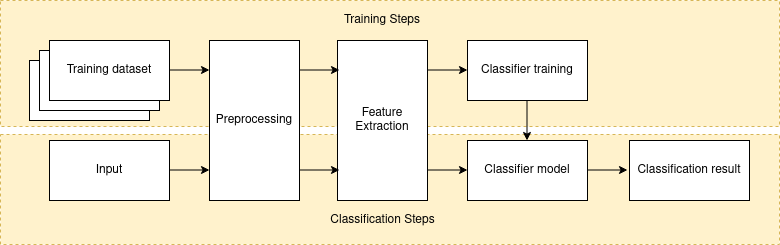

The diagram above was exported from draw.io. Its source (the exported page's mxGraphModel, read from the mxfile embedded in the PNG):
<mxGraphModel dx="1350" dy="793" grid="1" gridSize="10" guides="1" tooltips="1" connect="1" arrows="1" fold="1" page="1" pageScale="1" pageWidth="850" pageHeight="1100" math="0" shadow="0">
  <root>
    <mxCell id="izK-uJKhAldXDRUpDZgM-0" />
    <mxCell id="izK-uJKhAldXDRUpDZgM-1" parent="izK-uJKhAldXDRUpDZgM-0" />
    <mxCell id="izK-uJKhAldXDRUpDZgM-23" value="" style="rounded=0;whiteSpace=wrap;html=1;dashed=1;fillColor=#fff2cc;strokeColor=#d6b656;" parent="izK-uJKhAldXDRUpDZgM-1" vertex="1">
      <mxGeometry x="21" y="164" width="779" height="110" as="geometry" />
    </mxCell>
    <mxCell id="izK-uJKhAldXDRUpDZgM-22" value="" style="rounded=0;whiteSpace=wrap;html=1;dashed=1;fillColor=#fff2cc;strokeColor=#d6b656;" parent="izK-uJKhAldXDRUpDZgM-1" vertex="1">
      <mxGeometry x="21" y="30" width="779" height="126" as="geometry" />
    </mxCell>
    <mxCell id="izK-uJKhAldXDRUpDZgM-21" value="" style="rounded=0;whiteSpace=wrap;html=1;" parent="izK-uJKhAldXDRUpDZgM-1" vertex="1">
      <mxGeometry x="50" y="90" width="120" height="60" as="geometry" />
    </mxCell>
    <mxCell id="izK-uJKhAldXDRUpDZgM-20" value="" style="rounded=0;whiteSpace=wrap;html=1;" parent="izK-uJKhAldXDRUpDZgM-1" vertex="1">
      <mxGeometry x="60" y="80" width="120" height="60" as="geometry" />
    </mxCell>
    <mxCell id="izK-uJKhAldXDRUpDZgM-3" value="Training dataset" style="rounded=0;whiteSpace=wrap;html=1;" parent="izK-uJKhAldXDRUpDZgM-1" vertex="1">
      <mxGeometry x="70" y="70" width="120" height="60" as="geometry" />
    </mxCell>
    <mxCell id="izK-uJKhAldXDRUpDZgM-4" value="Preprocessing" style="rounded=0;whiteSpace=wrap;html=1;" parent="izK-uJKhAldXDRUpDZgM-1" vertex="1">
      <mxGeometry x="230" y="70" width="90" height="160" as="geometry" />
    </mxCell>
    <mxCell id="izK-uJKhAldXDRUpDZgM-5" value="Feature Extraction" style="rounded=0;whiteSpace=wrap;html=1;" parent="izK-uJKhAldXDRUpDZgM-1" vertex="1">
      <mxGeometry x="358" y="70" width="90" height="160" as="geometry" />
    </mxCell>
    <mxCell id="izK-uJKhAldXDRUpDZgM-6" value="Classifier training" style="rounded=0;whiteSpace=wrap;html=1;" parent="izK-uJKhAldXDRUpDZgM-1" vertex="1">
      <mxGeometry x="488" y="70" width="120" height="60" as="geometry" />
    </mxCell>
    <mxCell id="izK-uJKhAldXDRUpDZgM-7" value="Classifier model" style="rounded=0;whiteSpace=wrap;html=1;" parent="izK-uJKhAldXDRUpDZgM-1" vertex="1">
      <mxGeometry x="488" y="170" width="120" height="60" as="geometry" />
    </mxCell>
    <mxCell id="izK-uJKhAldXDRUpDZgM-8" value="Classification result" style="rounded=0;whiteSpace=wrap;html=1;" parent="izK-uJKhAldXDRUpDZgM-1" vertex="1">
      <mxGeometry x="650" y="170" width="120" height="60" as="geometry" />
    </mxCell>
    <mxCell id="izK-uJKhAldXDRUpDZgM-9" value="Input" style="rounded=0;whiteSpace=wrap;html=1;" parent="izK-uJKhAldXDRUpDZgM-1" vertex="1">
      <mxGeometry x="70" y="170" width="120" height="60" as="geometry" />
    </mxCell>
    <mxCell id="izK-uJKhAldXDRUpDZgM-12" value="" style="endArrow=classic;html=1;" parent="izK-uJKhAldXDRUpDZgM-1" edge="1">
      <mxGeometry width="50" height="50" relative="1" as="geometry">
        <mxPoint x="190" y="99.5" as="sourcePoint" />
        <mxPoint x="230" y="99.5" as="targetPoint" />
      </mxGeometry>
    </mxCell>
    <mxCell id="izK-uJKhAldXDRUpDZgM-13" value="" style="endArrow=classic;html=1;" parent="izK-uJKhAldXDRUpDZgM-1" edge="1">
      <mxGeometry width="50" height="50" relative="1" as="geometry">
        <mxPoint x="448" y="99.5" as="sourcePoint" />
        <mxPoint x="488" y="99.5" as="targetPoint" />
      </mxGeometry>
    </mxCell>
    <mxCell id="izK-uJKhAldXDRUpDZgM-14" value="" style="endArrow=classic;html=1;" parent="izK-uJKhAldXDRUpDZgM-1" edge="1">
      <mxGeometry width="50" height="50" relative="1" as="geometry">
        <mxPoint x="547.5" y="130" as="sourcePoint" />
        <mxPoint x="547.5" y="170" as="targetPoint" />
      </mxGeometry>
    </mxCell>
    <mxCell id="izK-uJKhAldXDRUpDZgM-15" value="" style="endArrow=classic;html=1;" parent="izK-uJKhAldXDRUpDZgM-1" edge="1">
      <mxGeometry width="50" height="50" relative="1" as="geometry">
        <mxPoint x="190" y="199.5" as="sourcePoint" />
        <mxPoint x="230" y="199.5" as="targetPoint" />
      </mxGeometry>
    </mxCell>
    <mxCell id="izK-uJKhAldXDRUpDZgM-16" value="" style="endArrow=classic;html=1;" parent="izK-uJKhAldXDRUpDZgM-1" edge="1">
      <mxGeometry width="50" height="50" relative="1" as="geometry">
        <mxPoint x="320" y="99.5" as="sourcePoint" />
        <mxPoint x="360" y="99.5" as="targetPoint" />
      </mxGeometry>
    </mxCell>
    <mxCell id="izK-uJKhAldXDRUpDZgM-17" value="" style="endArrow=classic;html=1;" parent="izK-uJKhAldXDRUpDZgM-1" edge="1">
      <mxGeometry width="50" height="50" relative="1" as="geometry">
        <mxPoint x="320" y="199.5" as="sourcePoint" />
        <mxPoint x="360" y="199.5" as="targetPoint" />
      </mxGeometry>
    </mxCell>
    <mxCell id="izK-uJKhAldXDRUpDZgM-18" value="" style="endArrow=classic;html=1;" parent="izK-uJKhAldXDRUpDZgM-1" edge="1">
      <mxGeometry width="50" height="50" relative="1" as="geometry">
        <mxPoint x="448" y="199.5" as="sourcePoint" />
        <mxPoint x="488" y="199.5" as="targetPoint" />
      </mxGeometry>
    </mxCell>
    <mxCell id="izK-uJKhAldXDRUpDZgM-19" value="" style="endArrow=classic;html=1;" parent="izK-uJKhAldXDRUpDZgM-1" edge="1">
      <mxGeometry width="50" height="50" relative="1" as="geometry">
        <mxPoint x="608" y="199.5" as="sourcePoint" />
        <mxPoint x="648" y="199.5" as="targetPoint" />
      </mxGeometry>
    </mxCell>
    <mxCell id="izK-uJKhAldXDRUpDZgM-24" value="Training Steps" style="text;html=1;strokeColor=none;fillColor=none;align=center;verticalAlign=middle;whiteSpace=wrap;rounded=0;dashed=1;strokeWidth=1;" parent="izK-uJKhAldXDRUpDZgM-1" vertex="1">
      <mxGeometry x="358" y="40" width="90" height="20" as="geometry" />
    </mxCell>
    <mxCell id="izK-uJKhAldXDRUpDZgM-25" value="Classification Steps" style="text;html=1;strokeColor=none;fillColor=none;align=center;verticalAlign=middle;whiteSpace=wrap;rounded=0;dashed=1;" parent="izK-uJKhAldXDRUpDZgM-1" vertex="1">
      <mxGeometry x="345.5" y="240" width="115" height="20" as="geometry" />
    </mxCell>
  </root>
</mxGraphModel>